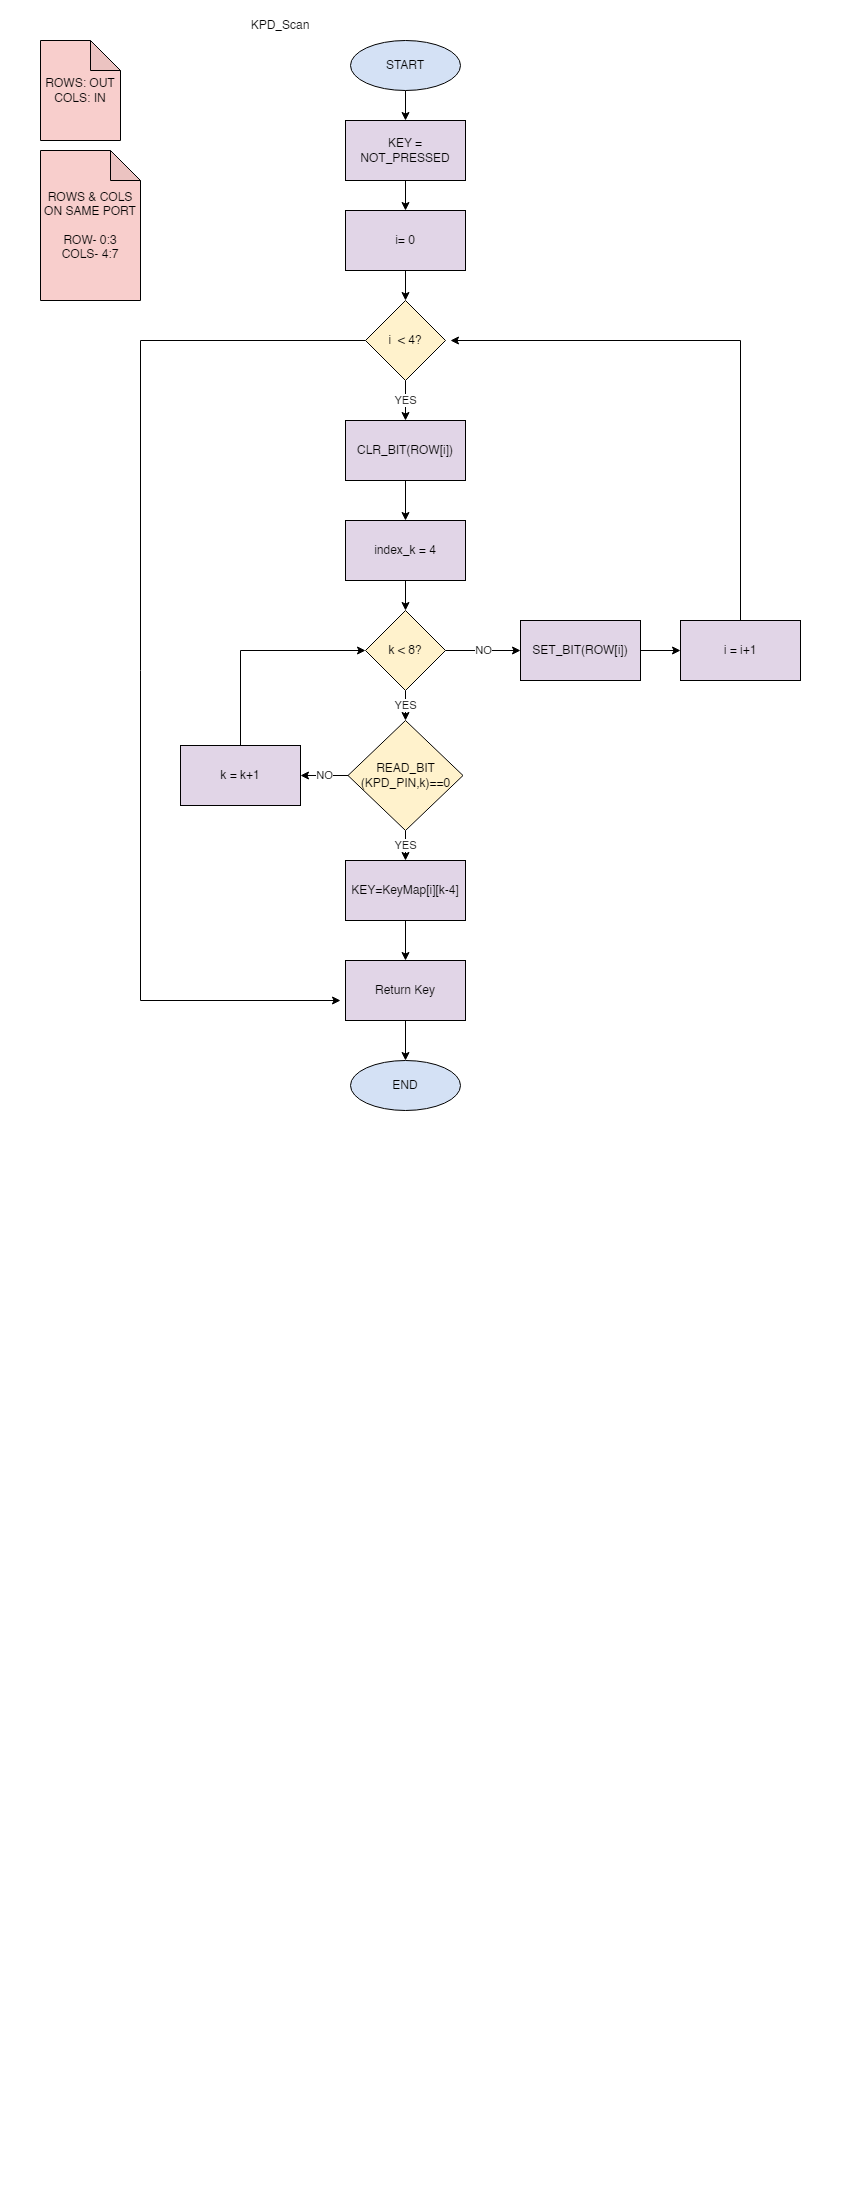

The diagram above was exported from draw.io. Its source (the exported page's mxGraphModel, read from the mxfile embedded in the PNG):
<mxGraphModel dx="1674" dy="764" grid="1" gridSize="10" guides="1" tooltips="1" connect="1" arrows="1" fold="1" page="1" pageScale="1" pageWidth="850" pageHeight="1100" math="0" shadow="0">
  <root>
    <mxCell id="0" />
    <mxCell id="1" parent="0" />
    <mxCell id="WwrFEUi4wWpsudzCCARF-6" value="" style="edgeStyle=orthogonalEdgeStyle;rounded=0;orthogonalLoop=1;jettySize=auto;html=1;" edge="1" parent="1" source="WwrFEUi4wWpsudzCCARF-1" target="WwrFEUi4wWpsudzCCARF-5">
      <mxGeometry relative="1" as="geometry" />
    </mxCell>
    <mxCell id="WwrFEUi4wWpsudzCCARF-1" value="START" style="ellipse;whiteSpace=wrap;html=1;fillColor=#D4E1F5;" vertex="1" parent="1">
      <mxGeometry x="350" y="40" width="110" height="50" as="geometry" />
    </mxCell>
    <mxCell id="WwrFEUi4wWpsudzCCARF-2" value="KPD_Scan" style="text;strokeColor=none;align=center;fillColor=none;html=1;verticalAlign=middle;whiteSpace=wrap;rounded=0;" vertex="1" parent="1">
      <mxGeometry x="250" y="10" width="60" height="30" as="geometry" />
    </mxCell>
    <mxCell id="WwrFEUi4wWpsudzCCARF-4" value="ROWS: OUT&lt;br style=&quot;border-color: var(--border-color);&quot;&gt;COLS: IN" style="shape=note;whiteSpace=wrap;html=1;backgroundOutline=1;darkOpacity=0.05;fillColor=#F8CECC;" vertex="1" parent="1">
      <mxGeometry x="40" y="40" width="80" height="100" as="geometry" />
    </mxCell>
    <mxCell id="WwrFEUi4wWpsudzCCARF-10" value="" style="edgeStyle=orthogonalEdgeStyle;rounded=0;orthogonalLoop=1;jettySize=auto;html=1;" edge="1" parent="1" source="WwrFEUi4wWpsudzCCARF-5" target="WwrFEUi4wWpsudzCCARF-7">
      <mxGeometry relative="1" as="geometry" />
    </mxCell>
    <mxCell id="WwrFEUi4wWpsudzCCARF-5" value="KEY = NOT_PRESSED" style="rounded=0;whiteSpace=wrap;html=1;fillColor=#E1D5E7;" vertex="1" parent="1">
      <mxGeometry x="345" y="120" width="120" height="60" as="geometry" />
    </mxCell>
    <mxCell id="WwrFEUi4wWpsudzCCARF-9" value="" style="edgeStyle=orthogonalEdgeStyle;rounded=0;orthogonalLoop=1;jettySize=auto;html=1;" edge="1" parent="1" source="WwrFEUi4wWpsudzCCARF-7" target="WwrFEUi4wWpsudzCCARF-8">
      <mxGeometry relative="1" as="geometry" />
    </mxCell>
    <mxCell id="WwrFEUi4wWpsudzCCARF-7" value="i= 0" style="rounded=0;whiteSpace=wrap;html=1;fillColor=#E1D5E7;" vertex="1" parent="1">
      <mxGeometry x="345" y="210" width="120" height="60" as="geometry" />
    </mxCell>
    <mxCell id="WwrFEUi4wWpsudzCCARF-14" value="YES" style="edgeStyle=orthogonalEdgeStyle;rounded=0;orthogonalLoop=1;jettySize=auto;html=1;" edge="1" parent="1" source="WwrFEUi4wWpsudzCCARF-8" target="WwrFEUi4wWpsudzCCARF-13">
      <mxGeometry relative="1" as="geometry" />
    </mxCell>
    <mxCell id="WwrFEUi4wWpsudzCCARF-41" style="edgeStyle=orthogonalEdgeStyle;rounded=0;orthogonalLoop=1;jettySize=auto;html=1;" edge="1" parent="1" source="WwrFEUi4wWpsudzCCARF-8">
      <mxGeometry relative="1" as="geometry">
        <mxPoint x="340" y="1000" as="targetPoint" />
        <Array as="points">
          <mxPoint x="140" y="340" />
          <mxPoint x="140" y="1000" />
        </Array>
      </mxGeometry>
    </mxCell>
    <mxCell id="WwrFEUi4wWpsudzCCARF-8" value="i&amp;nbsp;&amp;nbsp;&amp;lt; 4?" style="rhombus;whiteSpace=wrap;html=1;fillColor=#FFF2CC;" vertex="1" parent="1">
      <mxGeometry x="365" y="300" width="80" height="80" as="geometry" />
    </mxCell>
    <mxCell id="WwrFEUi4wWpsudzCCARF-16" value="" style="edgeStyle=orthogonalEdgeStyle;rounded=0;orthogonalLoop=1;jettySize=auto;html=1;" edge="1" parent="1" source="WwrFEUi4wWpsudzCCARF-13" target="WwrFEUi4wWpsudzCCARF-15">
      <mxGeometry relative="1" as="geometry" />
    </mxCell>
    <mxCell id="WwrFEUi4wWpsudzCCARF-13" value="CLR_BIT(ROW[i])" style="rounded=0;whiteSpace=wrap;html=1;fillColor=#E1D5E7;" vertex="1" parent="1">
      <mxGeometry x="345" y="420" width="120" height="60" as="geometry" />
    </mxCell>
    <mxCell id="WwrFEUi4wWpsudzCCARF-19" value="" style="edgeStyle=orthogonalEdgeStyle;rounded=0;orthogonalLoop=1;jettySize=auto;html=1;" edge="1" parent="1" source="WwrFEUi4wWpsudzCCARF-15" target="WwrFEUi4wWpsudzCCARF-17">
      <mxGeometry relative="1" as="geometry" />
    </mxCell>
    <mxCell id="WwrFEUi4wWpsudzCCARF-15" value="index_k = 4" style="rounded=0;whiteSpace=wrap;html=1;fillColor=#E1D5E7;" vertex="1" parent="1">
      <mxGeometry x="345" y="520" width="120" height="60" as="geometry" />
    </mxCell>
    <mxCell id="WwrFEUi4wWpsudzCCARF-21" value="YES" style="edgeStyle=orthogonalEdgeStyle;rounded=0;orthogonalLoop=1;jettySize=auto;html=1;" edge="1" parent="1" source="WwrFEUi4wWpsudzCCARF-17" target="WwrFEUi4wWpsudzCCARF-20">
      <mxGeometry relative="1" as="geometry" />
    </mxCell>
    <mxCell id="WwrFEUi4wWpsudzCCARF-23" value="NO" style="edgeStyle=orthogonalEdgeStyle;rounded=0;orthogonalLoop=1;jettySize=auto;html=1;entryX=0;entryY=0.5;entryDx=0;entryDy=0;" edge="1" parent="1" source="WwrFEUi4wWpsudzCCARF-17" target="WwrFEUi4wWpsudzCCARF-22">
      <mxGeometry relative="1" as="geometry" />
    </mxCell>
    <mxCell id="WwrFEUi4wWpsudzCCARF-17" value="k &amp;lt; 8?" style="rhombus;whiteSpace=wrap;html=1;fillColor=#FFF2CC;" vertex="1" parent="1">
      <mxGeometry x="365" y="610" width="80" height="80" as="geometry" />
    </mxCell>
    <mxCell id="WwrFEUi4wWpsudzCCARF-18" value="ROWS &amp;amp; COLS ON SAME PORT&lt;br&gt;&lt;br&gt;ROW- 0:3&lt;br&gt;COLS- 4:7" style="shape=note;whiteSpace=wrap;html=1;backgroundOutline=1;darkOpacity=0.05;fillColor=#F8CECC;" vertex="1" parent="1">
      <mxGeometry x="40" y="150" width="100" height="150" as="geometry" />
    </mxCell>
    <mxCell id="WwrFEUi4wWpsudzCCARF-31" value="YES" style="edgeStyle=orthogonalEdgeStyle;rounded=0;orthogonalLoop=1;jettySize=auto;html=1;" edge="1" parent="1" source="WwrFEUi4wWpsudzCCARF-20" target="WwrFEUi4wWpsudzCCARF-30">
      <mxGeometry relative="1" as="geometry" />
    </mxCell>
    <mxCell id="WwrFEUi4wWpsudzCCARF-33" value="NO" style="edgeStyle=orthogonalEdgeStyle;rounded=0;orthogonalLoop=1;jettySize=auto;html=1;" edge="1" parent="1" source="WwrFEUi4wWpsudzCCARF-20" target="WwrFEUi4wWpsudzCCARF-32">
      <mxGeometry relative="1" as="geometry" />
    </mxCell>
    <mxCell id="WwrFEUi4wWpsudzCCARF-20" value="READ_BIT&lt;br&gt;(KPD_PIN,k)==0" style="rhombus;whiteSpace=wrap;html=1;fillColor=#FFF2CC;" vertex="1" parent="1">
      <mxGeometry x="347.5" y="720" width="115" height="110" as="geometry" />
    </mxCell>
    <mxCell id="WwrFEUi4wWpsudzCCARF-27" value="" style="edgeStyle=orthogonalEdgeStyle;rounded=0;orthogonalLoop=1;jettySize=auto;html=1;" edge="1" parent="1" source="WwrFEUi4wWpsudzCCARF-22" target="WwrFEUi4wWpsudzCCARF-26">
      <mxGeometry relative="1" as="geometry" />
    </mxCell>
    <mxCell id="WwrFEUi4wWpsudzCCARF-22" value="SET_BIT(ROW[i])" style="rounded=0;whiteSpace=wrap;html=1;fillColor=#E1D5E7;" vertex="1" parent="1">
      <mxGeometry x="520" y="620" width="120" height="60" as="geometry" />
    </mxCell>
    <mxCell id="WwrFEUi4wWpsudzCCARF-29" style="edgeStyle=orthogonalEdgeStyle;rounded=0;orthogonalLoop=1;jettySize=auto;html=1;" edge="1" parent="1" source="WwrFEUi4wWpsudzCCARF-26">
      <mxGeometry relative="1" as="geometry">
        <mxPoint x="450" y="340" as="targetPoint" />
        <Array as="points">
          <mxPoint x="740" y="340" />
        </Array>
      </mxGeometry>
    </mxCell>
    <mxCell id="WwrFEUi4wWpsudzCCARF-26" value="i = i+1" style="rounded=0;whiteSpace=wrap;html=1;fillColor=#E1D5E7;" vertex="1" parent="1">
      <mxGeometry x="680" y="620" width="120" height="60" as="geometry" />
    </mxCell>
    <mxCell id="WwrFEUi4wWpsudzCCARF-37" value="" style="edgeStyle=orthogonalEdgeStyle;rounded=0;orthogonalLoop=1;jettySize=auto;html=1;" edge="1" parent="1" source="WwrFEUi4wWpsudzCCARF-30" target="WwrFEUi4wWpsudzCCARF-36">
      <mxGeometry relative="1" as="geometry" />
    </mxCell>
    <mxCell id="WwrFEUi4wWpsudzCCARF-30" value="KEY=KeyMap[i][k-4]" style="rounded=0;whiteSpace=wrap;html=1;fillColor=#E1D5E7;" vertex="1" parent="1">
      <mxGeometry x="345" y="860" width="120" height="60" as="geometry" />
    </mxCell>
    <mxCell id="WwrFEUi4wWpsudzCCARF-34" style="edgeStyle=orthogonalEdgeStyle;rounded=0;orthogonalLoop=1;jettySize=auto;html=1;entryX=0;entryY=0.5;entryDx=0;entryDy=0;" edge="1" parent="1" source="WwrFEUi4wWpsudzCCARF-32" target="WwrFEUi4wWpsudzCCARF-17">
      <mxGeometry relative="1" as="geometry">
        <mxPoint x="260" y="640" as="targetPoint" />
        <Array as="points">
          <mxPoint x="240" y="650" />
        </Array>
      </mxGeometry>
    </mxCell>
    <mxCell id="WwrFEUi4wWpsudzCCARF-32" value="k = k+1" style="rounded=0;whiteSpace=wrap;html=1;fillColor=#E1D5E7;" vertex="1" parent="1">
      <mxGeometry x="180" y="745" width="120" height="60" as="geometry" />
    </mxCell>
    <mxCell id="WwrFEUi4wWpsudzCCARF-40" value="" style="edgeStyle=orthogonalEdgeStyle;rounded=0;orthogonalLoop=1;jettySize=auto;html=1;" edge="1" parent="1" source="WwrFEUi4wWpsudzCCARF-36" target="WwrFEUi4wWpsudzCCARF-38">
      <mxGeometry relative="1" as="geometry" />
    </mxCell>
    <mxCell id="WwrFEUi4wWpsudzCCARF-36" value="Return Key" style="rounded=0;whiteSpace=wrap;html=1;fillColor=#E1D5E7;" vertex="1" parent="1">
      <mxGeometry x="345" y="960" width="120" height="60" as="geometry" />
    </mxCell>
    <mxCell id="WwrFEUi4wWpsudzCCARF-38" value="END" style="ellipse;whiteSpace=wrap;html=1;fillColor=#D4E1F5;" vertex="1" parent="1">
      <mxGeometry x="350" y="1060" width="110" height="50" as="geometry" />
    </mxCell>
  </root>
</mxGraphModel>